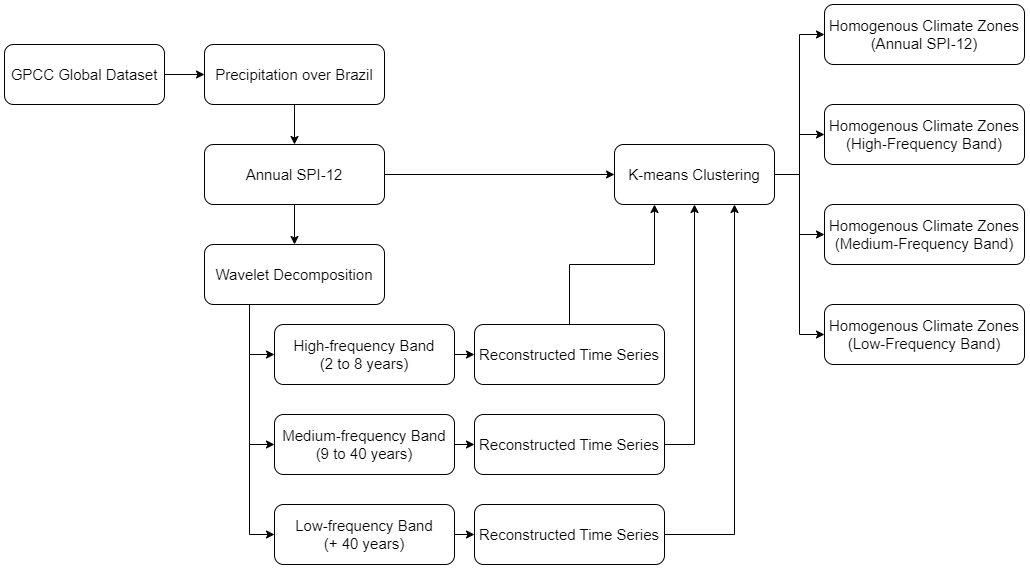

The diagram above was exported from draw.io. Its source (the exported page's mxGraphModel, read from the mxfile embedded in the PNG):
<mxGraphModel dx="1257" dy="691" grid="1" gridSize="10" guides="1" tooltips="1" connect="1" arrows="1" fold="1" page="1" pageScale="1" pageWidth="1169" pageHeight="827" math="0" shadow="0">
  <root>
    <mxCell id="0" />
    <mxCell id="1" parent="0" />
    <mxCell id="v8SqbgzQkn2q93K7NVDd-14" style="edgeStyle=orthogonalEdgeStyle;rounded=0;orthogonalLoop=1;jettySize=auto;html=1;exitX=1;exitY=0.5;exitDx=0;exitDy=0;entryX=0;entryY=0.5;entryDx=0;entryDy=0;" edge="1" parent="1" source="v8SqbgzQkn2q93K7NVDd-1" target="v8SqbgzQkn2q93K7NVDd-7">
      <mxGeometry relative="1" as="geometry" />
    </mxCell>
    <mxCell id="v8SqbgzQkn2q93K7NVDd-1" value="&lt;font style=&quot;font-size: 15px;&quot;&gt;GPCC Global Dataset&lt;/font&gt;" style="rounded=1;whiteSpace=wrap;html=1;" vertex="1" parent="1">
      <mxGeometry x="40" y="100" width="160" height="60" as="geometry" />
    </mxCell>
    <mxCell id="v8SqbgzQkn2q93K7NVDd-21" style="edgeStyle=orthogonalEdgeStyle;rounded=0;orthogonalLoop=1;jettySize=auto;html=1;exitX=0.5;exitY=1;exitDx=0;exitDy=0;entryX=0.5;entryY=0;entryDx=0;entryDy=0;" edge="1" parent="1" source="v8SqbgzQkn2q93K7NVDd-2" target="v8SqbgzQkn2q93K7NVDd-3">
      <mxGeometry relative="1" as="geometry" />
    </mxCell>
    <mxCell id="v8SqbgzQkn2q93K7NVDd-29" style="edgeStyle=orthogonalEdgeStyle;rounded=0;orthogonalLoop=1;jettySize=auto;html=1;exitX=1;exitY=0.5;exitDx=0;exitDy=0;entryX=0;entryY=0.5;entryDx=0;entryDy=0;" edge="1" parent="1" source="v8SqbgzQkn2q93K7NVDd-2" target="v8SqbgzQkn2q93K7NVDd-22">
      <mxGeometry relative="1" as="geometry" />
    </mxCell>
    <mxCell id="v8SqbgzQkn2q93K7NVDd-2" value="&lt;font style=&quot;font-size: 15px;&quot;&gt;Annual SPI-12&lt;/font&gt;" style="rounded=1;whiteSpace=wrap;html=1;" vertex="1" parent="1">
      <mxGeometry x="240" y="200" width="180" height="60" as="geometry" />
    </mxCell>
    <mxCell id="v8SqbgzQkn2q93K7NVDd-45" style="edgeStyle=orthogonalEdgeStyle;rounded=0;orthogonalLoop=1;jettySize=auto;html=1;exitX=0.25;exitY=1;exitDx=0;exitDy=0;entryX=0;entryY=0.5;entryDx=0;entryDy=0;fontSize=15;" edge="1" parent="1" source="v8SqbgzQkn2q93K7NVDd-3" target="v8SqbgzQkn2q93K7NVDd-4">
      <mxGeometry relative="1" as="geometry" />
    </mxCell>
    <mxCell id="v8SqbgzQkn2q93K7NVDd-46" style="edgeStyle=orthogonalEdgeStyle;rounded=0;orthogonalLoop=1;jettySize=auto;html=1;exitX=0.25;exitY=1;exitDx=0;exitDy=0;entryX=0;entryY=0.5;entryDx=0;entryDy=0;fontSize=15;" edge="1" parent="1" source="v8SqbgzQkn2q93K7NVDd-3" target="v8SqbgzQkn2q93K7NVDd-5">
      <mxGeometry relative="1" as="geometry" />
    </mxCell>
    <mxCell id="v8SqbgzQkn2q93K7NVDd-47" style="edgeStyle=orthogonalEdgeStyle;rounded=0;orthogonalLoop=1;jettySize=auto;html=1;exitX=0.25;exitY=1;exitDx=0;exitDy=0;entryX=0;entryY=0.5;entryDx=0;entryDy=0;fontSize=15;" edge="1" parent="1" source="v8SqbgzQkn2q93K7NVDd-3" target="v8SqbgzQkn2q93K7NVDd-6">
      <mxGeometry relative="1" as="geometry" />
    </mxCell>
    <mxCell id="v8SqbgzQkn2q93K7NVDd-3" value="&lt;font style=&quot;font-size: 15px;&quot;&gt;Wavelet Decomposition&lt;/font&gt;" style="rounded=1;whiteSpace=wrap;html=1;" vertex="1" parent="1">
      <mxGeometry x="240" y="300" width="180" height="60" as="geometry" />
    </mxCell>
    <mxCell id="v8SqbgzQkn2q93K7NVDd-26" style="edgeStyle=orthogonalEdgeStyle;rounded=0;orthogonalLoop=1;jettySize=auto;html=1;exitX=1;exitY=0.5;exitDx=0;exitDy=0;entryX=0;entryY=0.5;entryDx=0;entryDy=0;" edge="1" parent="1" source="v8SqbgzQkn2q93K7NVDd-4" target="v8SqbgzQkn2q93K7NVDd-20">
      <mxGeometry relative="1" as="geometry" />
    </mxCell>
    <mxCell id="v8SqbgzQkn2q93K7NVDd-4" value="&lt;font style=&quot;font-size: 15px;&quot;&gt;High-frequency Band&lt;br&gt;(2 to 8 years)&lt;/font&gt;" style="rounded=1;whiteSpace=wrap;html=1;" vertex="1" parent="1">
      <mxGeometry x="310" y="380" width="180" height="60" as="geometry" />
    </mxCell>
    <mxCell id="v8SqbgzQkn2q93K7NVDd-27" style="edgeStyle=orthogonalEdgeStyle;rounded=0;orthogonalLoop=1;jettySize=auto;html=1;exitX=1;exitY=0.5;exitDx=0;exitDy=0;entryX=0;entryY=0.5;entryDx=0;entryDy=0;" edge="1" parent="1" source="v8SqbgzQkn2q93K7NVDd-5" target="v8SqbgzQkn2q93K7NVDd-24">
      <mxGeometry relative="1" as="geometry" />
    </mxCell>
    <mxCell id="v8SqbgzQkn2q93K7NVDd-5" value="&lt;font style=&quot;font-size: 15px;&quot;&gt;Medium-frequency Band&lt;br&gt;(9 to 40 years)&lt;/font&gt;" style="rounded=1;whiteSpace=wrap;html=1;" vertex="1" parent="1">
      <mxGeometry x="310" y="470" width="180" height="60" as="geometry" />
    </mxCell>
    <mxCell id="v8SqbgzQkn2q93K7NVDd-28" style="edgeStyle=orthogonalEdgeStyle;rounded=0;orthogonalLoop=1;jettySize=auto;html=1;exitX=1;exitY=0.5;exitDx=0;exitDy=0;entryX=0;entryY=0.5;entryDx=0;entryDy=0;" edge="1" parent="1" source="v8SqbgzQkn2q93K7NVDd-6" target="v8SqbgzQkn2q93K7NVDd-25">
      <mxGeometry relative="1" as="geometry" />
    </mxCell>
    <mxCell id="v8SqbgzQkn2q93K7NVDd-6" value="&lt;font style=&quot;font-size: 15px;&quot;&gt;Low-frequency Band&lt;br&gt;(+ 40 years)&lt;/font&gt;" style="rounded=1;whiteSpace=wrap;html=1;" vertex="1" parent="1">
      <mxGeometry x="310" y="560" width="180" height="60" as="geometry" />
    </mxCell>
    <mxCell id="v8SqbgzQkn2q93K7NVDd-16" style="edgeStyle=orthogonalEdgeStyle;rounded=0;orthogonalLoop=1;jettySize=auto;html=1;exitX=0.5;exitY=1;exitDx=0;exitDy=0;entryX=0.5;entryY=0;entryDx=0;entryDy=0;" edge="1" parent="1" source="v8SqbgzQkn2q93K7NVDd-7" target="v8SqbgzQkn2q93K7NVDd-2">
      <mxGeometry relative="1" as="geometry" />
    </mxCell>
    <mxCell id="v8SqbgzQkn2q93K7NVDd-7" value="&lt;font style=&quot;font-size: 15px;&quot;&gt;Precipitation over Brazil&lt;/font&gt;" style="rounded=1;whiteSpace=wrap;html=1;" vertex="1" parent="1">
      <mxGeometry x="240" y="100" width="180" height="60" as="geometry" />
    </mxCell>
    <mxCell id="v8SqbgzQkn2q93K7NVDd-48" style="edgeStyle=orthogonalEdgeStyle;rounded=0;orthogonalLoop=1;jettySize=auto;html=1;exitX=0.5;exitY=0;exitDx=0;exitDy=0;entryX=0.25;entryY=1;entryDx=0;entryDy=0;fontSize=15;" edge="1" parent="1" source="v8SqbgzQkn2q93K7NVDd-20" target="v8SqbgzQkn2q93K7NVDd-22">
      <mxGeometry relative="1" as="geometry" />
    </mxCell>
    <mxCell id="v8SqbgzQkn2q93K7NVDd-20" value="&lt;font style=&quot;font-size: 15px;&quot;&gt;Reconstructed Time Series&lt;/font&gt;" style="rounded=1;whiteSpace=wrap;html=1;" vertex="1" parent="1">
      <mxGeometry x="510" y="380" width="190" height="60" as="geometry" />
    </mxCell>
    <mxCell id="v8SqbgzQkn2q93K7NVDd-41" style="edgeStyle=orthogonalEdgeStyle;rounded=0;orthogonalLoop=1;jettySize=auto;html=1;exitX=1;exitY=0.5;exitDx=0;exitDy=0;entryX=0;entryY=0.5;entryDx=0;entryDy=0;" edge="1" parent="1" source="v8SqbgzQkn2q93K7NVDd-22" target="v8SqbgzQkn2q93K7NVDd-37">
      <mxGeometry relative="1" as="geometry" />
    </mxCell>
    <mxCell id="v8SqbgzQkn2q93K7NVDd-42" style="edgeStyle=orthogonalEdgeStyle;rounded=0;orthogonalLoop=1;jettySize=auto;html=1;exitX=1;exitY=0.5;exitDx=0;exitDy=0;entryX=0;entryY=0.5;entryDx=0;entryDy=0;" edge="1" parent="1" source="v8SqbgzQkn2q93K7NVDd-22" target="v8SqbgzQkn2q93K7NVDd-38">
      <mxGeometry relative="1" as="geometry" />
    </mxCell>
    <mxCell id="v8SqbgzQkn2q93K7NVDd-43" style="edgeStyle=orthogonalEdgeStyle;rounded=0;orthogonalLoop=1;jettySize=auto;html=1;exitX=1;exitY=0.5;exitDx=0;exitDy=0;entryX=0;entryY=0.5;entryDx=0;entryDy=0;" edge="1" parent="1" source="v8SqbgzQkn2q93K7NVDd-22" target="v8SqbgzQkn2q93K7NVDd-39">
      <mxGeometry relative="1" as="geometry" />
    </mxCell>
    <mxCell id="v8SqbgzQkn2q93K7NVDd-44" style="edgeStyle=orthogonalEdgeStyle;rounded=0;orthogonalLoop=1;jettySize=auto;html=1;exitX=1;exitY=0.5;exitDx=0;exitDy=0;entryX=0;entryY=0.5;entryDx=0;entryDy=0;" edge="1" parent="1" source="v8SqbgzQkn2q93K7NVDd-22" target="v8SqbgzQkn2q93K7NVDd-40">
      <mxGeometry relative="1" as="geometry" />
    </mxCell>
    <mxCell id="v8SqbgzQkn2q93K7NVDd-22" value="&lt;font style=&quot;font-size: 15px;&quot;&gt;K-means Clustering&lt;/font&gt;" style="rounded=1;whiteSpace=wrap;html=1;" vertex="1" parent="1">
      <mxGeometry x="650" y="200" width="160" height="60" as="geometry" />
    </mxCell>
    <mxCell id="v8SqbgzQkn2q93K7NVDd-34" style="edgeStyle=orthogonalEdgeStyle;rounded=0;orthogonalLoop=1;jettySize=auto;html=1;exitX=1;exitY=0.5;exitDx=0;exitDy=0;entryX=0.5;entryY=1;entryDx=0;entryDy=0;" edge="1" parent="1" source="v8SqbgzQkn2q93K7NVDd-24" target="v8SqbgzQkn2q93K7NVDd-22">
      <mxGeometry relative="1" as="geometry">
        <Array as="points">
          <mxPoint x="730" y="500" />
        </Array>
      </mxGeometry>
    </mxCell>
    <mxCell id="v8SqbgzQkn2q93K7NVDd-24" value="&lt;font style=&quot;font-size: 15px;&quot;&gt;Reconstructed Time Series&lt;/font&gt;" style="rounded=1;whiteSpace=wrap;html=1;" vertex="1" parent="1">
      <mxGeometry x="510" y="470" width="190" height="60" as="geometry" />
    </mxCell>
    <mxCell id="v8SqbgzQkn2q93K7NVDd-35" style="edgeStyle=orthogonalEdgeStyle;rounded=0;orthogonalLoop=1;jettySize=auto;html=1;exitX=1;exitY=0.5;exitDx=0;exitDy=0;entryX=0.75;entryY=1;entryDx=0;entryDy=0;" edge="1" parent="1" source="v8SqbgzQkn2q93K7NVDd-25" target="v8SqbgzQkn2q93K7NVDd-22">
      <mxGeometry relative="1" as="geometry" />
    </mxCell>
    <mxCell id="v8SqbgzQkn2q93K7NVDd-25" value="&lt;font style=&quot;font-size: 15px;&quot;&gt;Reconstructed Time Series&lt;/font&gt;" style="rounded=1;whiteSpace=wrap;html=1;" vertex="1" parent="1">
      <mxGeometry x="510" y="560" width="190" height="60" as="geometry" />
    </mxCell>
    <mxCell id="v8SqbgzQkn2q93K7NVDd-37" value="&lt;font style=&quot;font-size: 15px;&quot;&gt;Homogenous Climate Zones (Annual SPI-12)&lt;/font&gt;" style="rounded=1;whiteSpace=wrap;html=1;" vertex="1" parent="1">
      <mxGeometry x="860" y="60" width="200" height="60" as="geometry" />
    </mxCell>
    <mxCell id="v8SqbgzQkn2q93K7NVDd-38" value="&lt;font style=&quot;font-size: 15px;&quot;&gt;Homogenous Climate Zones (High-Frequency Band)&lt;/font&gt;" style="rounded=1;whiteSpace=wrap;html=1;" vertex="1" parent="1">
      <mxGeometry x="860" y="160" width="200" height="60" as="geometry" />
    </mxCell>
    <mxCell id="v8SqbgzQkn2q93K7NVDd-39" value="&lt;font style=&quot;font-size: 15px;&quot;&gt;Homogenous Climate Zones (Medium-Frequency Band)&lt;/font&gt;" style="rounded=1;whiteSpace=wrap;html=1;" vertex="1" parent="1">
      <mxGeometry x="860" y="260" width="200" height="60" as="geometry" />
    </mxCell>
    <mxCell id="v8SqbgzQkn2q93K7NVDd-40" value="&lt;font style=&quot;font-size: 15px;&quot;&gt;Homogenous Climate Zones (Low-Frequency Band)&lt;/font&gt;" style="rounded=1;whiteSpace=wrap;html=1;" vertex="1" parent="1">
      <mxGeometry x="860" y="360" width="200" height="60" as="geometry" />
    </mxCell>
  </root>
</mxGraphModel>